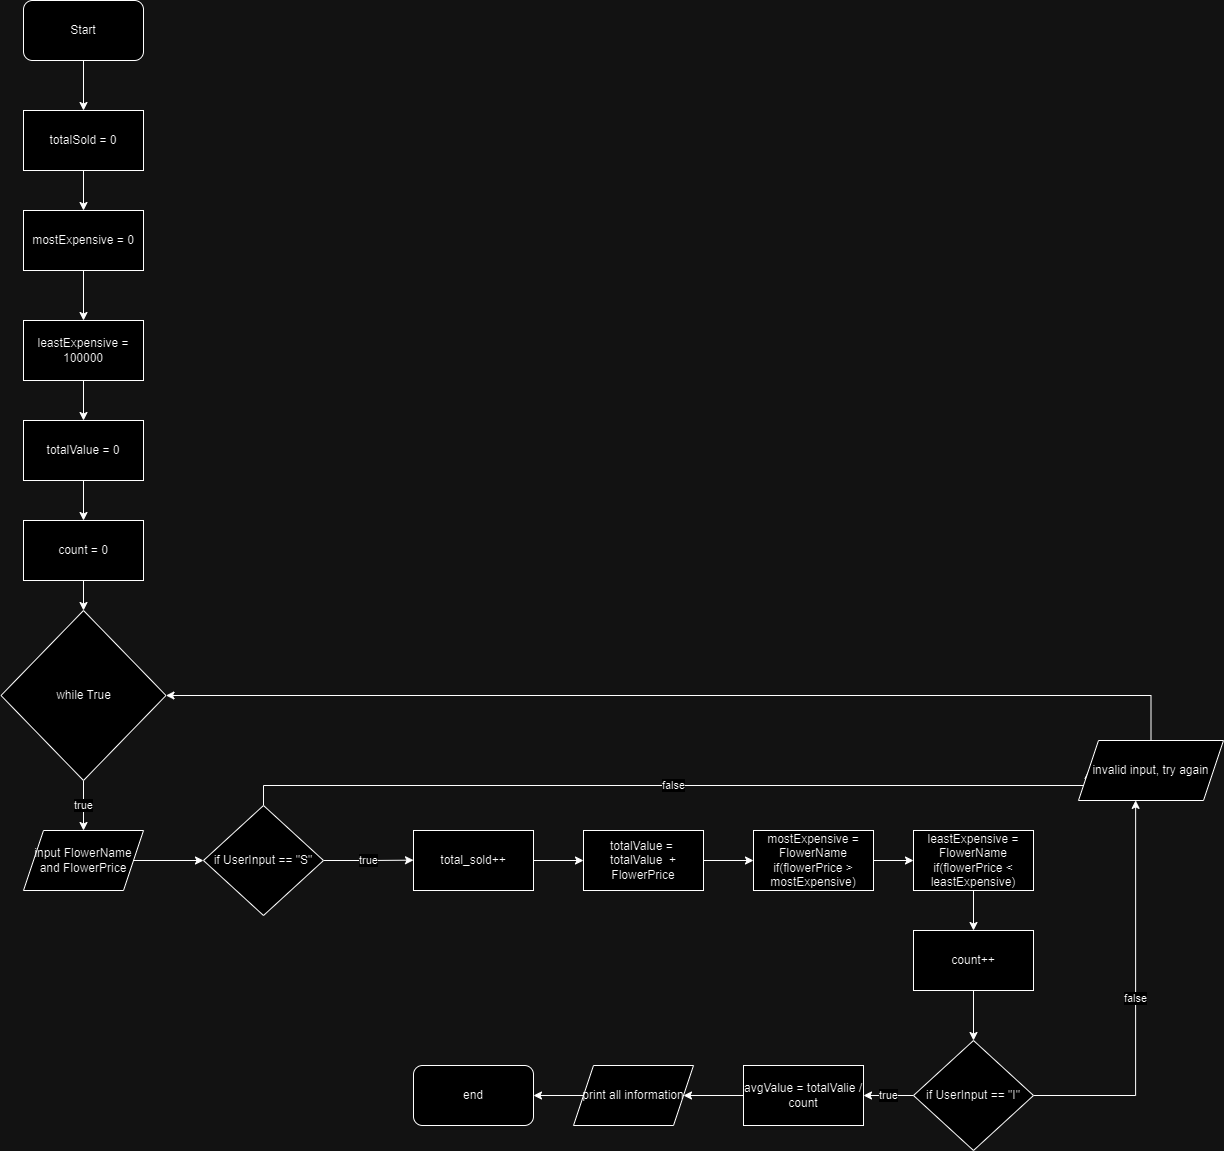

The diagram above was exported from draw.io. Its source (the exported page's mxGraphModel, read from the mxfile embedded in the PNG):
<mxGraphModel dx="1290" dy="566" grid="1" gridSize="10" guides="1" tooltips="1" connect="1" arrows="1" fold="1" page="1" pageScale="1" pageWidth="850" pageHeight="1100" math="0" shadow="0">
  <root>
    <mxCell id="0" />
    <mxCell id="1" parent="0" />
    <mxCell id="epMF4KOOWd-WHdnshwrU-7" style="edgeStyle=orthogonalEdgeStyle;rounded=0;orthogonalLoop=1;jettySize=auto;html=1;exitX=0.5;exitY=1;exitDx=0;exitDy=0;entryX=0.5;entryY=0;entryDx=0;entryDy=0;" parent="1" source="epMF4KOOWd-WHdnshwrU-1" target="epMF4KOOWd-WHdnshwrU-2" edge="1">
      <mxGeometry relative="1" as="geometry" />
    </mxCell>
    <mxCell id="epMF4KOOWd-WHdnshwrU-1" value="Start" style="rounded=1;whiteSpace=wrap;html=1;" parent="1" vertex="1">
      <mxGeometry x="100" y="60" width="120" height="60" as="geometry" />
    </mxCell>
    <mxCell id="epMF4KOOWd-WHdnshwrU-8" style="edgeStyle=orthogonalEdgeStyle;rounded=0;orthogonalLoop=1;jettySize=auto;html=1;exitX=0.5;exitY=1;exitDx=0;exitDy=0;entryX=0.5;entryY=0;entryDx=0;entryDy=0;" parent="1" source="epMF4KOOWd-WHdnshwrU-2" target="epMF4KOOWd-WHdnshwrU-3" edge="1">
      <mxGeometry relative="1" as="geometry" />
    </mxCell>
    <mxCell id="epMF4KOOWd-WHdnshwrU-2" value="totalSold = 0" style="rounded=0;whiteSpace=wrap;html=1;" parent="1" vertex="1">
      <mxGeometry x="100" y="170" width="120" height="60" as="geometry" />
    </mxCell>
    <mxCell id="epMF4KOOWd-WHdnshwrU-9" style="edgeStyle=orthogonalEdgeStyle;rounded=0;orthogonalLoop=1;jettySize=auto;html=1;exitX=0.5;exitY=1;exitDx=0;exitDy=0;entryX=0.5;entryY=0;entryDx=0;entryDy=0;" parent="1" source="epMF4KOOWd-WHdnshwrU-3" target="epMF4KOOWd-WHdnshwrU-4" edge="1">
      <mxGeometry relative="1" as="geometry" />
    </mxCell>
    <mxCell id="epMF4KOOWd-WHdnshwrU-3" value="mostExpensive = 0" style="rounded=0;whiteSpace=wrap;html=1;" parent="1" vertex="1">
      <mxGeometry x="100" y="270" width="120" height="60" as="geometry" />
    </mxCell>
    <mxCell id="epMF4KOOWd-WHdnshwrU-10" style="edgeStyle=orthogonalEdgeStyle;rounded=0;orthogonalLoop=1;jettySize=auto;html=1;exitX=0.5;exitY=1;exitDx=0;exitDy=0;entryX=0.5;entryY=0;entryDx=0;entryDy=0;" parent="1" source="epMF4KOOWd-WHdnshwrU-4" target="epMF4KOOWd-WHdnshwrU-5" edge="1">
      <mxGeometry relative="1" as="geometry" />
    </mxCell>
    <mxCell id="epMF4KOOWd-WHdnshwrU-4" value="leastExpensive = 100000" style="rounded=0;whiteSpace=wrap;html=1;" parent="1" vertex="1">
      <mxGeometry x="100" y="380" width="120" height="60" as="geometry" />
    </mxCell>
    <mxCell id="epMF4KOOWd-WHdnshwrU-11" style="edgeStyle=orthogonalEdgeStyle;rounded=0;orthogonalLoop=1;jettySize=auto;html=1;exitX=0.5;exitY=1;exitDx=0;exitDy=0;entryX=0.5;entryY=0;entryDx=0;entryDy=0;" parent="1" source="epMF4KOOWd-WHdnshwrU-5" target="epMF4KOOWd-WHdnshwrU-6" edge="1">
      <mxGeometry relative="1" as="geometry" />
    </mxCell>
    <mxCell id="epMF4KOOWd-WHdnshwrU-5" value="totalValue = 0" style="rounded=0;whiteSpace=wrap;html=1;" parent="1" vertex="1">
      <mxGeometry x="100" y="480" width="120" height="60" as="geometry" />
    </mxCell>
    <mxCell id="g2BJ-5_LTFASAyLulezV-5" style="edgeStyle=orthogonalEdgeStyle;rounded=0;orthogonalLoop=1;jettySize=auto;html=1;exitX=0.5;exitY=1;exitDx=0;exitDy=0;entryX=0.5;entryY=0;entryDx=0;entryDy=0;" parent="1" source="epMF4KOOWd-WHdnshwrU-6" target="g2BJ-5_LTFASAyLulezV-1" edge="1">
      <mxGeometry relative="1" as="geometry" />
    </mxCell>
    <mxCell id="epMF4KOOWd-WHdnshwrU-6" value="count = 0" style="rounded=0;whiteSpace=wrap;html=1;" parent="1" vertex="1">
      <mxGeometry x="100" y="580" width="120" height="60" as="geometry" />
    </mxCell>
    <mxCell id="g2BJ-5_LTFASAyLulezV-4" value="true" style="edgeStyle=orthogonalEdgeStyle;rounded=0;orthogonalLoop=1;jettySize=auto;html=1;exitX=0.5;exitY=1;exitDx=0;exitDy=0;entryX=0.5;entryY=0;entryDx=0;entryDy=0;" parent="1" source="g2BJ-5_LTFASAyLulezV-1" target="g2BJ-5_LTFASAyLulezV-2" edge="1">
      <mxGeometry relative="1" as="geometry" />
    </mxCell>
    <mxCell id="g2BJ-5_LTFASAyLulezV-1" value="while True" style="rhombus;whiteSpace=wrap;html=1;" parent="1" vertex="1">
      <mxGeometry x="77.5" y="670" width="165" height="170" as="geometry" />
    </mxCell>
    <mxCell id="g2BJ-5_LTFASAyLulezV-6" style="edgeStyle=orthogonalEdgeStyle;rounded=0;orthogonalLoop=1;jettySize=auto;html=1;exitX=1;exitY=0.5;exitDx=0;exitDy=0;" parent="1" source="g2BJ-5_LTFASAyLulezV-2" target="g2BJ-5_LTFASAyLulezV-3" edge="1">
      <mxGeometry relative="1" as="geometry" />
    </mxCell>
    <mxCell id="g2BJ-5_LTFASAyLulezV-2" value="input FlowerName and FlowerPrice" style="shape=parallelogram;perimeter=parallelogramPerimeter;whiteSpace=wrap;html=1;fixedSize=1;" parent="1" vertex="1">
      <mxGeometry x="100" y="890" width="120" height="60" as="geometry" />
    </mxCell>
    <mxCell id="g2BJ-5_LTFASAyLulezV-7" value="true" style="edgeStyle=orthogonalEdgeStyle;rounded=0;orthogonalLoop=1;jettySize=auto;html=1;exitX=1;exitY=0.5;exitDx=0;exitDy=0;" parent="1" source="g2BJ-5_LTFASAyLulezV-3" edge="1">
      <mxGeometry relative="1" as="geometry">
        <mxPoint x="490" y="919.6666666666667" as="targetPoint" />
      </mxGeometry>
    </mxCell>
    <mxCell id="g2BJ-5_LTFASAyLulezV-20" value="false" style="edgeStyle=orthogonalEdgeStyle;rounded=0;orthogonalLoop=1;jettySize=auto;html=1;exitX=0.5;exitY=0;exitDx=0;exitDy=0;entryX=0;entryY=0.5;entryDx=0;entryDy=0;" parent="1" source="g2BJ-5_LTFASAyLulezV-3" target="g2BJ-5_LTFASAyLulezV-22" edge="1">
      <mxGeometry relative="1" as="geometry">
        <mxPoint x="940" y="780" as="targetPoint" />
        <Array as="points">
          <mxPoint x="340" y="845" />
          <mxPoint x="1165" y="845" />
        </Array>
      </mxGeometry>
    </mxCell>
    <mxCell id="g2BJ-5_LTFASAyLulezV-3" value="if UserInput == &quot;S&quot;" style="rhombus;whiteSpace=wrap;html=1;" parent="1" vertex="1">
      <mxGeometry x="280" y="865" width="120" height="110" as="geometry" />
    </mxCell>
    <mxCell id="g2BJ-5_LTFASAyLulezV-13" style="edgeStyle=orthogonalEdgeStyle;rounded=0;orthogonalLoop=1;jettySize=auto;html=1;exitX=1;exitY=0.5;exitDx=0;exitDy=0;entryX=0;entryY=0.5;entryDx=0;entryDy=0;" parent="1" source="g2BJ-5_LTFASAyLulezV-8" target="g2BJ-5_LTFASAyLulezV-9" edge="1">
      <mxGeometry relative="1" as="geometry" />
    </mxCell>
    <mxCell id="g2BJ-5_LTFASAyLulezV-8" value="total_sold++" style="rounded=0;whiteSpace=wrap;html=1;" parent="1" vertex="1">
      <mxGeometry x="490" y="890" width="120" height="60" as="geometry" />
    </mxCell>
    <mxCell id="g2BJ-5_LTFASAyLulezV-14" style="edgeStyle=orthogonalEdgeStyle;rounded=0;orthogonalLoop=1;jettySize=auto;html=1;exitX=1;exitY=0.5;exitDx=0;exitDy=0;entryX=0;entryY=0.5;entryDx=0;entryDy=0;" parent="1" source="g2BJ-5_LTFASAyLulezV-9" target="g2BJ-5_LTFASAyLulezV-10" edge="1">
      <mxGeometry relative="1" as="geometry" />
    </mxCell>
    <mxCell id="g2BJ-5_LTFASAyLulezV-9" value="totalValue =&amp;nbsp; totalValue&amp;nbsp; + FlowerPrice" style="rounded=0;whiteSpace=wrap;html=1;" parent="1" vertex="1">
      <mxGeometry x="660" y="890" width="120" height="60" as="geometry" />
    </mxCell>
    <mxCell id="g2BJ-5_LTFASAyLulezV-15" style="edgeStyle=orthogonalEdgeStyle;rounded=0;orthogonalLoop=1;jettySize=auto;html=1;exitX=1;exitY=0.5;exitDx=0;exitDy=0;entryX=0;entryY=0.5;entryDx=0;entryDy=0;" parent="1" source="g2BJ-5_LTFASAyLulezV-10" target="g2BJ-5_LTFASAyLulezV-11" edge="1">
      <mxGeometry relative="1" as="geometry" />
    </mxCell>
    <mxCell id="g2BJ-5_LTFASAyLulezV-10" value="mostExpensive = FlowerName if(flowerPrice &amp;gt; mostExpensive)" style="rounded=0;whiteSpace=wrap;html=1;" parent="1" vertex="1">
      <mxGeometry x="830" y="890" width="120" height="60" as="geometry" />
    </mxCell>
    <mxCell id="g2BJ-5_LTFASAyLulezV-16" style="edgeStyle=orthogonalEdgeStyle;rounded=0;orthogonalLoop=1;jettySize=auto;html=1;exitX=0.5;exitY=1;exitDx=0;exitDy=0;entryX=0.5;entryY=0;entryDx=0;entryDy=0;" parent="1" source="g2BJ-5_LTFASAyLulezV-11" target="g2BJ-5_LTFASAyLulezV-12" edge="1">
      <mxGeometry relative="1" as="geometry" />
    </mxCell>
    <mxCell id="g2BJ-5_LTFASAyLulezV-11" value="leastExpensive = FlowerName if(flowerPrice &amp;lt; leastExpensive)" style="rounded=0;whiteSpace=wrap;html=1;" parent="1" vertex="1">
      <mxGeometry x="990" y="890" width="120" height="60" as="geometry" />
    </mxCell>
    <mxCell id="g2BJ-5_LTFASAyLulezV-19" style="edgeStyle=orthogonalEdgeStyle;rounded=0;orthogonalLoop=1;jettySize=auto;html=1;exitX=0.5;exitY=1;exitDx=0;exitDy=0;entryX=0.5;entryY=0;entryDx=0;entryDy=0;" parent="1" source="g2BJ-5_LTFASAyLulezV-12" target="g2BJ-5_LTFASAyLulezV-18" edge="1">
      <mxGeometry relative="1" as="geometry" />
    </mxCell>
    <mxCell id="g2BJ-5_LTFASAyLulezV-12" value="count++" style="rounded=0;whiteSpace=wrap;html=1;" parent="1" vertex="1">
      <mxGeometry x="990" y="990" width="120" height="60" as="geometry" />
    </mxCell>
    <mxCell id="g2BJ-5_LTFASAyLulezV-21" value="false" style="edgeStyle=orthogonalEdgeStyle;rounded=0;orthogonalLoop=1;jettySize=auto;html=1;exitX=1;exitY=0.5;exitDx=0;exitDy=0;entryX=0.394;entryY=0.998;entryDx=0;entryDy=0;entryPerimeter=0;" parent="1" source="g2BJ-5_LTFASAyLulezV-18" target="g2BJ-5_LTFASAyLulezV-22" edge="1">
      <mxGeometry relative="1" as="geometry">
        <mxPoint x="1210.6666056315105" y="880" as="targetPoint" />
      </mxGeometry>
    </mxCell>
    <mxCell id="g2BJ-5_LTFASAyLulezV-29" value="true" style="edgeStyle=orthogonalEdgeStyle;rounded=0;orthogonalLoop=1;jettySize=auto;html=1;exitX=0;exitY=0.5;exitDx=0;exitDy=0;entryX=1;entryY=0.5;entryDx=0;entryDy=0;" parent="1" source="g2BJ-5_LTFASAyLulezV-18" target="g2BJ-5_LTFASAyLulezV-24" edge="1">
      <mxGeometry relative="1" as="geometry" />
    </mxCell>
    <mxCell id="g2BJ-5_LTFASAyLulezV-18" value="if UserInput == &quot;I&quot;" style="rhombus;whiteSpace=wrap;html=1;" parent="1" vertex="1">
      <mxGeometry x="990" y="1100" width="120" height="110" as="geometry" />
    </mxCell>
    <mxCell id="g2BJ-5_LTFASAyLulezV-30" style="edgeStyle=orthogonalEdgeStyle;rounded=0;orthogonalLoop=1;jettySize=auto;html=1;exitX=0.5;exitY=0;exitDx=0;exitDy=0;entryX=1;entryY=0.5;entryDx=0;entryDy=0;" parent="1" source="g2BJ-5_LTFASAyLulezV-22" target="g2BJ-5_LTFASAyLulezV-1" edge="1">
      <mxGeometry relative="1" as="geometry" />
    </mxCell>
    <mxCell id="g2BJ-5_LTFASAyLulezV-22" value="invalid input, try again" style="shape=parallelogram;perimeter=parallelogramPerimeter;whiteSpace=wrap;html=1;fixedSize=1;" parent="1" vertex="1">
      <mxGeometry x="1155" y="800" width="145" height="60" as="geometry" />
    </mxCell>
    <mxCell id="g2BJ-5_LTFASAyLulezV-28" style="edgeStyle=orthogonalEdgeStyle;rounded=0;orthogonalLoop=1;jettySize=auto;html=1;exitX=0;exitY=0.5;exitDx=0;exitDy=0;" parent="1" source="g2BJ-5_LTFASAyLulezV-24" target="g2BJ-5_LTFASAyLulezV-25" edge="1">
      <mxGeometry relative="1" as="geometry" />
    </mxCell>
    <mxCell id="g2BJ-5_LTFASAyLulezV-24" value="avgValue = totalValie / count" style="rounded=0;whiteSpace=wrap;html=1;" parent="1" vertex="1">
      <mxGeometry x="820" y="1125" width="120" height="60" as="geometry" />
    </mxCell>
    <mxCell id="g2BJ-5_LTFASAyLulezV-27" style="edgeStyle=orthogonalEdgeStyle;rounded=0;orthogonalLoop=1;jettySize=auto;html=1;exitX=0;exitY=0.5;exitDx=0;exitDy=0;entryX=1;entryY=0.5;entryDx=0;entryDy=0;" parent="1" source="g2BJ-5_LTFASAyLulezV-25" target="g2BJ-5_LTFASAyLulezV-26" edge="1">
      <mxGeometry relative="1" as="geometry" />
    </mxCell>
    <mxCell id="g2BJ-5_LTFASAyLulezV-25" value="print all information" style="shape=parallelogram;perimeter=parallelogramPerimeter;whiteSpace=wrap;html=1;fixedSize=1;" parent="1" vertex="1">
      <mxGeometry x="650" y="1125" width="120" height="60" as="geometry" />
    </mxCell>
    <mxCell id="g2BJ-5_LTFASAyLulezV-26" value="end" style="rounded=1;whiteSpace=wrap;html=1;" parent="1" vertex="1">
      <mxGeometry x="490" y="1125" width="120" height="60" as="geometry" />
    </mxCell>
  </root>
</mxGraphModel>